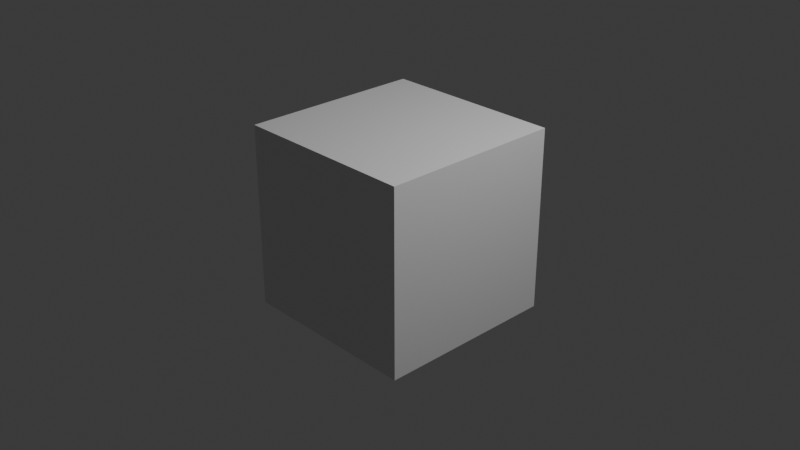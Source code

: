 # Source: Untitled.blend  (saved by Blender 4.5.88; exported with 4.5.12 LTS)
import bpy
from mathutils import Matrix  # noqa: F401  (used for matrix-valued properties, if any)

bpy.ops.wm.read_factory_settings(use_empty=True)
scene = bpy.context.scene
scene.name = 'Scene'

# ---- collections
col_collection = bpy.data.collections.new('Collection'); scene.collection.children.link(col_collection)

# ---- materials (node trees are filled in below, after node groups)
mat_material = bpy.data.materials.new('Material')
mat_material.alpha_threshold = 0.0
mat_material.roughness = 0.5
mat_material.line_color = (0.0, 0.0, 0.0, 1.0)

# ---- material node trees
mat_material.use_nodes = True; mat_material.node_tree.nodes.clear()
_N = mat_material.node_tree.nodes; _L = mat_material.node_tree.links
n0 = _N.new('ShaderNodeOutputMaterial'); n0.name = 'Material Output'; n0.location = (200, 100)
n1 = _N.new('ShaderNodeBsdfPrincipled'); n1.name = 'Principled BSDF'; n1.location = (-200, 100)
n1.inputs[3].default_value = 1.45
_L.new(n1.outputs[0], n0.inputs[0])
n0.is_active_output = True

# ---- world
world_world = bpy.data.worlds.new('World'); scene.world = world_world
world_world.use_nodes = True; world_world.node_tree.nodes.clear()
_N = world_world.node_tree.nodes; _L = world_world.node_tree.links
n0 = _N.new('ShaderNodeOutputWorld'); n0.name = 'World Output'; n0.location = (200, 100)
n1 = _N.new('ShaderNodeBackground'); n1.name = 'Background'; n1.location = (-200, 100)
n1.inputs[0].default_value = (0.05088, 0.05088, 0.05088, 1.0)
_L.new(n1.outputs[0], n0.inputs[0])
n0.is_active_output = True
world_world.color = (0.05088, 0.05088, 0.05088)
world_world.sun_shadow_jitter_overblur = 0.0

# ---- cameras
cam_camera = bpy.data.cameras.new('Camera')
cam_camera.clip_end = 100.0
cam_camera.ortho_scale = 7.314

# ---- lights
light_light = bpy.data.lights.new('Light', 'POINT')
light_light.energy = 1000.0
light_light.shadow_soft_size = 0.1

# ---- meshes
me_cube = bpy.data.meshes.new('Cube')
me_cube.from_pydata([(1.0, 1.0, 1.0), (1.0, 1.0, -1.0), (1.0, -1.0, 1.0), (1.0, -1.0, -1.0), (-1.0, 1.0, 1.0), (-1.0, 1.0, -1.0), (-1.0, -1.0, 1.0), (-1.0, -1.0, -1.0)], [], [(0, 4, 6, 2), (3, 2, 6, 7), (7, 6, 4, 5), (5, 1, 3, 7), (1, 0, 2, 3), (5, 4, 0, 1)])
_uv = me_cube.uv_layers.new(name='UVMap')
_uv.uv.foreach_set('vector', [0.625, 0.5, 0.875, 0.5, 0.875, 0.75, 0.625, 0.75, 0.375, 0.75, 0.625, 0.75, 0.625, 1.0, 0.375, 1.0, 0.375, 0.0, 0.625, 0.0, 0.625, 0.25, 0.375, 0.25, 0.125, 0.5, 0.375, 0.5, 0.375, 0.75, 0.125, 0.75, 0.375, 0.5, 0.625, 0.5, 0.625, 0.75, 0.375, 0.75, 0.375, 0.25, 0.625, 0.25, 0.625, 0.5, 0.375, 0.5])
me_cube.materials.append(mat_material)
me_cube.use_mirror_vertex_groups = False
me_cube.update()

# ---- objects
ob_cube = bpy.data.objects.new('Cube', me_cube)
ob_light = bpy.data.objects.new('Light', light_light)
ob_camera = bpy.data.objects.new('Camera', cam_camera)

# ---- transforms, parenting, visibility, modifiers, constraints
ob_cube.location = (0.0, 0.0, 0.0)
ob_cube.lock_rotations_4d = False
ob_cube.empty_display_type = 'ARROWS'
ob_cube.lineart.crease_threshold = 0.0
ob_light.location = (4.076, 1.005, 5.904)
ob_light.rotation_euler = (0.6503, 0.05522, 1.866)
ob_light.lock_rotations_4d = False
ob_light.empty_display_type = 'ARROWS'
ob_light.color = (0.0, 0.0, 0.0, 0.0)
ob_light.lineart.crease_threshold = 0.0
ob_camera.location = (7.359, -6.926, 4.958)
ob_camera.rotation_euler = (1.109, 0.0, 0.8149)
ob_camera.lock_rotations_4d = False
ob_camera.empty_display_type = 'ARROWS'
ob_camera.color = (0.0, 0.0, 0.0, 0.0)
ob_camera.display_type = 'WIRE'
ob_camera.lineart.crease_threshold = 0.0

# ---- collection membership
col_collection.objects.link(ob_cube)
col_collection.objects.link(ob_light)
col_collection.objects.link(ob_camera)

# ---- scene / render settings (as saved in the file)
scene.camera = ob_camera
scene.frame_start = 1; scene.frame_end = 250; scene.frame_set(1)
scene.render.engine = 'BLENDER_EEVEE_NEXT'
bpy.context.view_layer.update()
